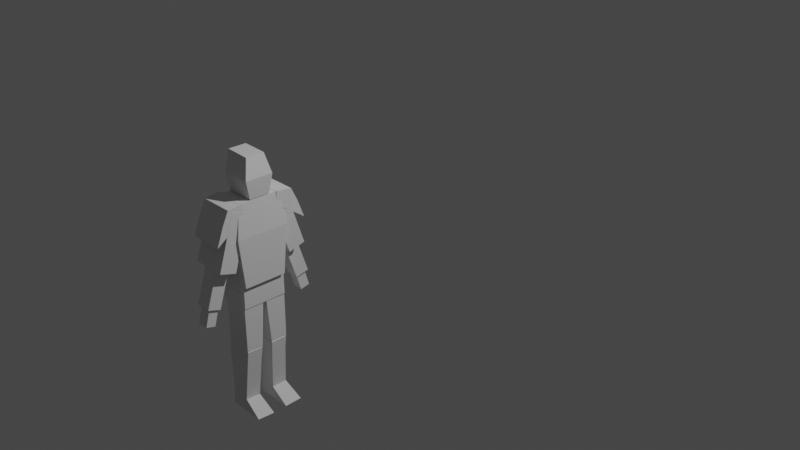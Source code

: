 # Source: fighter.blend  (saved by Blender 3.4.6; exported with 4.5.12 LTS)
import bpy
from mathutils import Matrix  # noqa: F401  (used for matrix-valued properties, if any)

bpy.ops.wm.read_factory_settings(use_empty=True)
scene = bpy.context.scene
scene.name = 'Scene'

# ---- collections
col_collection = bpy.data.collections.new('Collection'); scene.collection.children.link(col_collection)
col_references = bpy.data.collections.new('References'); scene.collection.children.link(col_references)

# ---- materials (node trees are filled in below, after node groups)
mat_material = bpy.data.materials.new('Material')
mat_material.alpha_threshold = 0.0
mat_material.use_transparent_shadow = False
mat_material.roughness = 0.5
mat_material.line_color = (0.0, 0.0, 0.0, 1.0)

# ---- material node trees
mat_material.use_nodes = True; mat_material.node_tree.nodes.clear()
_N = mat_material.node_tree.nodes; _L = mat_material.node_tree.links
n0 = _N.new('ShaderNodeOutputMaterial'); n0.name = 'Material Output'; n0.location = (300, 300)
n1 = _N.new('ShaderNodeBsdfPrincipled'); n1.name = 'Principled BSDF'; n1.location = (10, 300)
n1.distribution = 'GGX'
n1.subsurface_method = 'RANDOM_WALK_SKIN'
n1.inputs[3].default_value = 1.45
n1.inputs[27].default_value = (0.0, 0.0, 0.0, 1.0)
n1.inputs[28].default_value = 1.0
_L.new(n1.outputs[0], n0.inputs[0])
n0.is_active_output = True

# ---- world
world_world = bpy.data.worlds.new('World'); scene.world = world_world
world_world.use_nodes = True; world_world.node_tree.nodes.clear()
_N = world_world.node_tree.nodes; _L = world_world.node_tree.links
n0 = _N.new('ShaderNodeOutputWorld'); n0.name = 'World Output'; n0.location = (300, 300)
n1 = _N.new('ShaderNodeBackground'); n1.name = 'Background'; n1.location = (10, 300)
n1.inputs[0].default_value = (0.05088, 0.05088, 0.05088, 1.0)
_L.new(n1.outputs[0], n0.inputs[0])
n0.is_active_output = True
world_world.color = (0.05088, 0.05088, 0.05088)
world_world.use_sun_shadow = False
world_world.sun_shadow_jitter_overblur = 0.0

# ---- cameras
cam_camera = bpy.data.cameras.new('Camera')
cam_camera.clip_end = 100.0
cam_camera.ortho_scale = 7.314

# ---- lights
light_light = bpy.data.lights.new('Light', 'POINT')
light_light.transmission_factor = 0.0
light_light.energy = 1000.0
light_light.shadow_soft_size = 0.1
light_light.shadow_maximum_resolution = 0.006
light_light.use_absolute_resolution = True

# ---- meshes
me_cube = bpy.data.meshes.new('Cube')
me_cube.from_pydata([(0.8285, 0.7212, 1.06), (1.006, 0.8063, -1.0), (0.8285, -0.6333, 1.06), (0.9943, -0.6769, -1.0), (-0.7697, 0.6985, 1.099), (-0.8043, 0.8259, -1.0), (-0.7697, -0.6107, 1.099), (-0.8158, -0.674, -1.0), (1.093, 1.067, 0.004179), (-0.8025, -0.9447, 0.05212), (1.093, -0.9795, 0.004179), (-0.8025, 1.033, 0.05212)], [], [(0, 4, 6, 2), (10, 2, 6, 9), (9, 6, 4, 11), (5, 1, 3, 7), (8, 0, 2, 10), (11, 4, 0, 8), (5, 11, 8, 1), (1, 8, 10, 3), (7, 9, 11, 5), (3, 10, 9, 7)])
_uv = me_cube.uv_layers.new(name='UVMap')
_uv.uv.foreach_set('vector', [0.625, 0.5, 0.875, 0.5, 0.875, 0.75, 0.625, 0.75, 0.5, 0.75, 0.625, 0.75, 0.625, 1.0, 0.5, 1.0, 0.5, 0.0, 0.625, 0.0, 0.625, 0.25, 0.5, 0.25, 0.125, 0.5, 0.375, 0.5, 0.375, 0.75, 0.125, 0.75, 0.5, 0.5, 0.625, 0.5, 0.625, 0.75, 0.5, 0.75, 0.5, 0.25, 0.625, 0.25, 0.625, 0.5, 0.5, 0.5, 0.375, 0.25, 0.5, 0.25, 0.5, 0.5, 0.375, 0.5, 0.375, 0.5, 0.5, 0.5, 0.5, 0.75, 0.375, 0.75, 0.375, 0.0, 0.5, 0.0, 0.5, 0.25, 0.375, 0.25, 0.375, 0.75, 0.5, 0.75, 0.5, 1.0, 0.375, 1.0])
me_cube.materials.append(mat_material)
me_cube.use_mirror_vertex_groups = False
me_cube.update()
me_cube_001 = bpy.data.meshes.new('Cube.001')
me_cube_001.from_pydata([(-0.8396, -1.0, -1.0), (-1.0, -1.0, 1.0), (-0.8396, 1.0, -1.0), (-1.0, 1.0, 1.0), (0.8396, -1.0, -1.0), (1.0, -1.0, 1.0), (0.8396, 1.0, -1.0), (1.0, 1.0, 1.0), (-1.0, -1.219, -0.1912), (-1.0, 1.219, -0.1912), (1.0, 1.219, -0.1912), (1.0, -1.219, -0.1912)], [], [(8, 1, 3, 9), (9, 3, 7, 10), (10, 7, 5, 11), (11, 5, 1, 8), (2, 6, 4, 0), (7, 3, 1, 5), (4, 11, 8, 0), (6, 10, 11, 4), (2, 9, 10, 6), (0, 8, 9, 2)])
_uv = me_cube_001.uv_layers.new(name='UVMap')
_uv.uv.foreach_set('vector', [0.4761, 0.0, 0.625, 0.0, 0.625, 0.25, 0.4761, 0.25, 0.4761, 0.25, 0.625, 0.25, 0.625, 0.5, 0.4761, 0.5, 0.4761, 0.5, 0.625, 0.5, 0.625, 0.75, 0.4761, 0.75, 0.4761, 0.75, 0.625, 0.75, 0.625, 1.0, 0.4761, 1.0, 0.125, 0.5, 0.375, 0.5, 0.375, 0.75, 0.125, 0.75, 0.625, 0.5, 0.875, 0.5, 0.875, 0.75, 0.625, 0.75, 0.375, 0.75, 0.4761, 0.75, 0.4761, 1.0, 0.375, 1.0, 0.375, 0.5, 0.4761, 0.5, 0.4761, 0.75, 0.375, 0.75, 0.375, 0.25, 0.4761, 0.25, 0.4761, 0.5, 0.375, 0.5, 0.375, 0.0, 0.4761, 0.0, 0.4761, 0.25, 0.375, 0.25])
me_cube_001.update()
me_cube_002 = bpy.data.meshes.new('Cube.002')
me_cube_002.from_pydata([(-1.0, -0.0564, -0.336), (-1.0, -0.7379, 0.8952), (-1.0, 0.9651, -1.07), (-1.0, 0.1962, 0.7903), (1.0, -0.0564, -0.336), (1.0, -0.7379, 0.8952), (1.0, 0.9651, -1.07), (1.0, 0.1962, 0.7903), (-1.0, -0.7379, 0.1057), (-1.0, 0.5632, 0.01831), (1.0, 0.5632, 0.01831), (1.0, -0.7379, 0.1057)], [], [(8, 1, 3, 9), (9, 3, 7, 10), (10, 7, 5, 11), (11, 5, 1, 8), (2, 6, 4, 0), (7, 3, 1, 5), (4, 11, 8, 0), (6, 10, 11, 4), (2, 9, 10, 6), (0, 8, 9, 2)])
_uv = me_cube_002.uv_layers.new(name='UVMap')
_uv.uv.foreach_set('vector', [0.5263, 0.0, 0.625, 0.0, 0.625, 0.25, 0.5263, 0.25, 0.5263, 0.25, 0.625, 0.25, 0.625, 0.5, 0.5263, 0.5, 0.5263, 0.5, 0.625, 0.5, 0.625, 0.75, 0.5263, 0.75, 0.5263, 0.75, 0.625, 0.75, 0.625, 1.0, 0.5263, 1.0, 0.125, 0.5, 0.375, 0.5, 0.375, 0.75, 0.125, 0.75, 0.625, 0.5, 0.875, 0.5, 0.875, 0.75, 0.625, 0.75, 0.375, 0.75, 0.5263, 0.75, 0.5263, 1.0, 0.375, 1.0, 0.375, 0.5, 0.5263, 0.5, 0.5263, 0.75, 0.375, 0.75, 0.375, 0.25, 0.5263, 0.25, 0.5263, 0.5, 0.375, 0.5, 0.375, 0.0, 0.5263, 0.0, 0.5263, 0.25, 0.375, 0.25])
me_cube_002.update()
me_cube_003 = bpy.data.meshes.new('Cube.003')
me_cube_003.from_pydata([(-1.0, -0.0564, -0.336), (-1.0, -0.7379, 0.8952), (-1.0, 0.9651, -1.07), (-1.0, 0.1962, 0.7903), (1.0, -0.0564, -0.336), (1.0, -0.7379, 0.8952), (1.0, 0.9651, -1.07), (1.0, 0.1962, 0.7903), (-1.0, -0.7379, 0.1057), (-1.0, 0.5632, 0.01831), (1.0, 0.5632, 0.01831), (1.0, -0.7379, 0.1057)], [], [(8, 1, 3, 9), (9, 3, 7, 10), (10, 7, 5, 11), (11, 5, 1, 8), (2, 6, 4, 0), (7, 3, 1, 5), (4, 11, 8, 0), (6, 10, 11, 4), (2, 9, 10, 6), (0, 8, 9, 2)])
_uv = me_cube_003.uv_layers.new(name='UVMap')
_uv.uv.foreach_set('vector', [0.5263, 0.0, 0.625, 0.0, 0.625, 0.25, 0.5263, 0.25, 0.5263, 0.25, 0.625, 0.25, 0.625, 0.5, 0.5263, 0.5, 0.5263, 0.5, 0.625, 0.5, 0.625, 0.75, 0.5263, 0.75, 0.5263, 0.75, 0.625, 0.75, 0.625, 1.0, 0.5263, 1.0, 0.125, 0.5, 0.375, 0.5, 0.375, 0.75, 0.125, 0.75, 0.625, 0.5, 0.875, 0.5, 0.875, 0.75, 0.625, 0.75, 0.375, 0.75, 0.5263, 0.75, 0.5263, 1.0, 0.375, 1.0, 0.375, 0.5, 0.5263, 0.5, 0.5263, 0.75, 0.375, 0.75, 0.375, 0.25, 0.5263, 0.25, 0.5263, 0.5, 0.375, 0.5, 0.375, 0.0, 0.5263, 0.0, 0.5263, 0.25, 0.375, 0.25])
me_cube_003.update()
me_cube_004 = bpy.data.meshes.new('Cube.004')
me_cube_004.from_pydata([(-1.0, -1.0, -1.0), (-1.0, -1.0, 1.0), (-1.0, 1.0, -1.0), (-1.0, 1.0, 1.0), (1.0, -1.0, -1.0), (1.0, -1.0, 1.0), (1.0, 1.0, -1.0), (1.0, 1.0, 1.0)], [], [(0, 1, 3, 2), (2, 3, 7, 6), (6, 7, 5, 4), (4, 5, 1, 0), (2, 6, 4, 0), (7, 3, 1, 5)])
_uv = me_cube_004.uv_layers.new(name='UVMap')
_uv.uv.foreach_set('vector', [0.375, 0.0, 0.625, 0.0, 0.625, 0.25, 0.375, 0.25, 0.375, 0.25, 0.625, 0.25, 0.625, 0.5, 0.375, 0.5, 0.375, 0.5, 0.625, 0.5, 0.625, 0.75, 0.375, 0.75, 0.375, 0.75, 0.625, 0.75, 0.625, 1.0, 0.375, 1.0, 0.125, 0.5, 0.375, 0.5, 0.375, 0.75, 0.125, 0.75, 0.625, 0.5, 0.875, 0.5, 0.875, 0.75, 0.625, 0.75])
me_cube_004.update()
me_cube_005 = bpy.data.meshes.new('Cube.005')
me_cube_005.from_pydata([(-1.0, -1.0, -1.0), (-1.0, -1.0, 1.0), (-1.0, 1.0, -1.0), (-1.0, 1.0, 1.0), (1.0, -1.0, -1.0), (1.0, -1.0, 1.0), (1.0, 1.0, -1.0), (1.0, 1.0, 1.0)], [], [(0, 1, 3, 2), (2, 3, 7, 6), (6, 7, 5, 4), (4, 5, 1, 0), (2, 6, 4, 0), (7, 3, 1, 5)])
_uv = me_cube_005.uv_layers.new(name='UVMap')
_uv.uv.foreach_set('vector', [0.375, 0.0, 0.625, 0.0, 0.625, 0.25, 0.375, 0.25, 0.375, 0.25, 0.625, 0.25, 0.625, 0.5, 0.375, 0.5, 0.375, 0.5, 0.625, 0.5, 0.625, 0.75, 0.375, 0.75, 0.375, 0.75, 0.625, 0.75, 0.625, 1.0, 0.375, 1.0, 0.125, 0.5, 0.375, 0.5, 0.375, 0.75, 0.125, 0.75, 0.625, 0.5, 0.875, 0.5, 0.875, 0.75, 0.625, 0.75])
me_cube_005.update()
me_cube_006 = bpy.data.meshes.new('Cube.006')
me_cube_006.from_pydata([(-1.0, -0.9433, -0.9914), (-1.0, -0.9433, 1.009), (-1.0, 1.057, -0.9914), (-1.0, 1.057, 1.009), (1.0, -0.9433, -0.9914), (1.0, -0.9433, 1.009), (1.0, 1.057, -0.9914), (1.0, 1.057, 1.009)], [], [(0, 1, 3, 2), (2, 3, 7, 6), (6, 7, 5, 4), (4, 5, 1, 0), (2, 6, 4, 0), (7, 3, 1, 5)])
_uv = me_cube_006.uv_layers.new(name='UVMap')
_uv.uv.foreach_set('vector', [0.375, 0.0, 0.625, 0.0, 0.625, 0.25, 0.375, 0.25, 0.375, 0.25, 0.625, 0.25, 0.625, 0.5, 0.375, 0.5, 0.375, 0.5, 0.625, 0.5, 0.625, 0.75, 0.375, 0.75, 0.375, 0.75, 0.625, 0.75, 0.625, 1.0, 0.375, 1.0, 0.125, 0.5, 0.375, 0.5, 0.375, 0.75, 0.125, 0.75, 0.625, 0.5, 0.875, 0.5, 0.875, 0.75, 0.625, 0.75])
me_cube_006.update()
me_cube_007 = bpy.data.meshes.new('Cube.007')
me_cube_007.from_pydata([(-1.0, -0.9433, -0.9914), (-1.0, -0.9433, 1.009), (-1.0, 1.057, -0.9914), (-1.0, 1.057, 1.009), (1.0, -0.9433, -0.9914), (1.0, -0.9433, 1.009), (1.0, 1.057, -0.9914), (1.0, 1.057, 1.009)], [], [(0, 1, 3, 2), (2, 3, 7, 6), (6, 7, 5, 4), (4, 5, 1, 0), (2, 6, 4, 0), (7, 3, 1, 5)])
_uv = me_cube_007.uv_layers.new(name='UVMap')
_uv.uv.foreach_set('vector', [0.375, 0.0, 0.625, 0.0, 0.625, 0.25, 0.375, 0.25, 0.375, 0.25, 0.625, 0.25, 0.625, 0.5, 0.375, 0.5, 0.375, 0.5, 0.625, 0.5, 0.625, 0.75, 0.375, 0.75, 0.375, 0.75, 0.625, 0.75, 0.625, 1.0, 0.375, 1.0, 0.125, 0.5, 0.375, 0.5, 0.375, 0.75, 0.125, 0.75, 0.625, 0.5, 0.875, 0.5, 0.875, 0.75, 0.625, 0.75])
me_cube_007.update()
me_cube_008 = bpy.data.meshes.new('Cube.008')
me_cube_008.from_pydata([(-1.0, -1.0, -1.0), (-1.0, -1.0, 1.0), (-1.0, 1.0, -1.0), (-1.0, 1.0, 1.0), (1.0, -1.0, -1.0), (1.0, -1.0, 1.0), (1.0, 1.0, -1.0), (1.0, 1.0, 1.0)], [], [(0, 1, 3, 2), (2, 3, 7, 6), (6, 7, 5, 4), (4, 5, 1, 0), (2, 6, 4, 0), (7, 3, 1, 5)])
_uv = me_cube_008.uv_layers.new(name='UVMap')
_uv.uv.foreach_set('vector', [0.375, 0.0, 0.625, 0.0, 0.625, 0.25, 0.375, 0.25, 0.375, 0.25, 0.625, 0.25, 0.625, 0.5, 0.375, 0.5, 0.375, 0.5, 0.625, 0.5, 0.625, 0.75, 0.375, 0.75, 0.375, 0.75, 0.625, 0.75, 0.625, 1.0, 0.375, 1.0, 0.125, 0.5, 0.375, 0.5, 0.375, 0.75, 0.125, 0.75, 0.625, 0.5, 0.875, 0.5, 0.875, 0.75, 0.625, 0.75])
me_cube_008.update()
me_cube_009 = bpy.data.meshes.new('Cube.009')
me_cube_009.from_pydata([(-1.0, -1.0, -1.0), (-1.0, -1.0, 1.0), (-1.0, 1.0, -1.0), (-1.0, 1.0, 1.0), (1.0, -1.0, -1.0), (1.0, -1.0, 1.0), (1.0, 1.0, -1.0), (1.0, 1.0, 1.0)], [], [(0, 1, 3, 2), (2, 3, 7, 6), (6, 7, 5, 4), (4, 5, 1, 0), (2, 6, 4, 0), (7, 3, 1, 5)])
_uv = me_cube_009.uv_layers.new(name='UVMap')
_uv.uv.foreach_set('vector', [0.375, 0.0, 0.625, 0.0, 0.625, 0.25, 0.375, 0.25, 0.375, 0.25, 0.625, 0.25, 0.625, 0.5, 0.375, 0.5, 0.375, 0.5, 0.625, 0.5, 0.625, 0.75, 0.375, 0.75, 0.375, 0.75, 0.625, 0.75, 0.625, 1.0, 0.375, 1.0, 0.125, 0.5, 0.375, 0.5, 0.375, 0.75, 0.125, 0.75, 0.625, 0.5, 0.875, 0.5, 0.875, 0.75, 0.625, 0.75])
me_cube_009.update()
me_cube_010 = bpy.data.meshes.new('Cube.010')
me_cube_010.from_pydata([(-1.007, -1.007, -1.0), (-1.0, -1.0, 1.0), (-1.007, 1.007, -1.0), (-1.0, 1.0, 1.0), (1.007, -1.007, -1.0), (1.0, -1.0, 1.0), (1.007, 1.007, -1.0), (1.0, 1.0, 1.0), (-6.438, -0.9578, -0.4613), (-6.438, -1.04, -6.426)], [(8, 9)], [(0, 1, 3, 2), (2, 3, 7, 6), (6, 7, 5, 4), (4, 5, 1, 0), (2, 6, 4, 0), (7, 3, 1, 5)])
_uv = me_cube_010.uv_layers.new(name='UVMap')
_uv.uv.foreach_set('vector', [0.375, 0.0, 0.625, 0.0, 0.625, 0.25, 0.375, 0.25, 0.375, 0.25, 0.625, 0.25, 0.625, 0.5, 0.375, 0.5, 0.375, 0.5, 0.625, 0.5, 0.625, 0.75, 0.375, 0.75, 0.375, 0.75, 0.625, 0.75, 0.625, 1.0, 0.375, 1.0, 0.125, 0.5, 0.375, 0.5, 0.375, 0.75, 0.125, 0.75, 0.625, 0.5, 0.875, 0.5, 0.875, 0.75, 0.625, 0.75])
me_cube_010.update()
me_cube_011 = bpy.data.meshes.new('Cube.011')
me_cube_011.from_pydata([(-0.6656, -0.5075, -0.9989), (-1.0, -1.0, 1.0), (-0.6656, 0.5339, -1.001), (-1.0, 1.0, 1.0), (0.6656, -0.5075, -0.9989), (1.0, -1.0, 1.0), (0.6656, 0.5339, -1.001), (1.0, 1.0, 1.0), (-1.0, -0.7985, -0.1424), (-1.0, 0.7661, -0.1454), (1.0, 0.7661, -0.1454), (1.0, -0.7985, -0.1424), (-0.6656, -0.5075, -0.9989), (-0.6656, 0.5339, -1.001), (0.6656, -0.5075, -0.9989), (0.6656, 0.5339, -1.001), (-0.6656, -0.5075, -0.9989), (-0.6656, 0.5339, -1.001), (0.6656, -0.5075, -0.9989), (0.6656, 0.5339, -1.001)], [(13, 12), (15, 13), (14, 15), (12, 14)], [(8, 1, 3, 9), (9, 3, 7, 10), (10, 7, 5, 11), (11, 5, 1, 8), (17, 19, 18, 16), (7, 3, 1, 5), (4, 11, 8, 0), (6, 10, 11, 4), (2, 9, 10, 6), (0, 8, 9, 2)])
_uv = me_cube_011.uv_layers.new(name='UVMap')
_uv.uv.foreach_set('vector', [0.482, 0.0, 0.625, 0.0, 0.625, 0.25, 0.482, 0.25, 0.482, 0.25, 0.625, 0.25, 0.625, 0.5, 0.482, 0.5, 0.482, 0.5, 0.625, 0.5, 0.625, 0.75, 0.482, 0.75, 0.482, 0.75, 0.625, 0.75, 0.625, 1.0, 0.482, 1.0, 0.125, 0.5, 0.375, 0.5, 0.375, 0.75, 0.125, 0.75, 0.625, 0.5, 0.875, 0.5, 0.875, 0.75, 0.625, 0.75, 0.375, 0.75, 0.482, 0.75, 0.482, 1.0, 0.375, 1.0, 0.375, 0.5, 0.482, 0.5, 0.482, 0.75, 0.375, 0.75, 0.375, 0.25, 0.482, 0.25, 0.482, 0.5, 0.375, 0.5, 0.375, 0.0, 0.482, 0.0, 0.482, 0.25, 0.375, 0.25])
me_cube_011.update()
me_cube_012 = bpy.data.meshes.new('Cube.012')
me_cube_012.from_pydata([(-0.6656, -0.5075, -0.9989), (-1.0, -1.0, 1.0), (-0.6656, 0.5339, -1.001), (-1.0, 1.0, 1.0), (0.6656, -0.5075, -0.9989), (1.0, -1.0, 1.0), (0.6656, 0.5339, -1.001), (1.0, 1.0, 1.0), (-1.0, -0.7985, -0.1424), (-1.0, 0.7661, -0.1454), (1.0, 0.7661, -0.1454), (1.0, -0.7985, -0.1424), (-0.6656, -0.5075, -0.9989), (-0.6656, 0.5339, -1.001), (0.6656, -0.5075, -0.9989), (0.6656, 0.5339, -1.001), (-0.6656, -0.5075, -0.9989), (-0.6656, 0.5339, -1.001), (0.6656, -0.5075, -0.9989), (0.6656, 0.5339, -1.001)], [(13, 12), (15, 13), (14, 15), (12, 14)], [(8, 1, 3, 9), (9, 3, 7, 10), (10, 7, 5, 11), (11, 5, 1, 8), (17, 19, 18, 16), (7, 3, 1, 5), (4, 11, 8, 0), (6, 10, 11, 4), (2, 9, 10, 6), (0, 8, 9, 2)])
_uv = me_cube_012.uv_layers.new(name='UVMap')
_uv.uv.foreach_set('vector', [0.482, 0.0, 0.625, 0.0, 0.625, 0.25, 0.482, 0.25, 0.482, 0.25, 0.625, 0.25, 0.625, 0.5, 0.482, 0.5, 0.482, 0.5, 0.625, 0.5, 0.625, 0.75, 0.482, 0.75, 0.482, 0.75, 0.625, 0.75, 0.625, 1.0, 0.482, 1.0, 0.125, 0.5, 0.375, 0.5, 0.375, 0.75, 0.125, 0.75, 0.625, 0.5, 0.875, 0.5, 0.875, 0.75, 0.625, 0.75, 0.375, 0.75, 0.482, 0.75, 0.482, 1.0, 0.375, 1.0, 0.375, 0.5, 0.482, 0.5, 0.482, 0.75, 0.375, 0.75, 0.375, 0.25, 0.482, 0.25, 0.482, 0.5, 0.375, 0.5, 0.375, 0.0, 0.482, 0.0, 0.482, 0.25, 0.375, 0.25])
me_cube_012.update()
me_cube_013 = bpy.data.meshes.new('Cube.013')
me_cube_013.from_pydata([(0.3816, 1.4, 0.5419), (1.204, 1.302, -1.404), (0.3816, -0.5968, 0.5702), (1.204, -0.9597, -1.374), (-1.337, 1.395, 0.5034), (-1.1, 1.306, -1.406), (-1.337, -0.6013, 0.5317), (-1.083, -0.9561, -1.377), (0.01503, -0.7641, -1.027), (0.01503, 1.189, -1.055), (-1.107, 1.206, -0.9209), (-1.091, -0.7467, -0.894), (-1.232, -0.6637, -0.07951), (0.2245, -0.6685, -0.1145), (0.2245, 1.309, -0.1427), (-1.239, 1.314, -0.1072), (0.3816, 0.5012, 0.5547), (1.204, 0.2841, -1.391), (-1.337, 0.4966, 0.5161), (-1.092, 0.2877, -1.393), (-1.099, 0.3272, -0.9088), (0.01503, 0.3099, -1.043), (-1.235, 0.424, -0.09474), (0.2245, 0.4192, -0.13)], [], [(16, 18, 6, 2), (19, 17, 3, 7), (13, 2, 6, 12), (23, 16, 2, 13), (15, 4, 0, 14), (22, 18, 4, 15), (19, 20, 10, 5), (5, 10, 9, 1), (17, 21, 8, 3), (3, 8, 11, 7), (20, 22, 15, 10), (10, 15, 14, 9), (21, 23, 13, 8), (8, 13, 12, 11), (9, 14, 23, 21), (11, 12, 22, 20), (1, 9, 21, 17), (7, 11, 20, 19), (12, 6, 18, 22), (14, 0, 16, 23), (5, 1, 17, 19), (0, 4, 18, 16)])
_uv = me_cube_013.uv_layers.new(name='UVMap')
_uv.uv.foreach_set('vector', [0.625, 0.6125, 0.875, 0.6125, 0.875, 0.75, 0.625, 0.75, 0.125, 0.6125, 0.375, 0.6125, 0.375, 0.75, 0.125, 0.75, 0.5714, 0.75, 0.625, 0.75, 0.625, 1.0, 0.5714, 1.0, 0.5714, 0.6125, 0.625, 0.6125, 0.625, 0.75, 0.5714, 0.75, 0.5714, 0.25, 0.625, 0.25, 0.625, 0.5, 0.5714, 0.5, 0.5714, 0.1375, 0.625, 0.1375, 0.625, 0.25, 0.5714, 0.25, 0.375, 0.1375, 0.5, 0.1375, 0.5, 0.25, 0.375, 0.25, 0.375, 0.25, 0.5, 0.25, 0.5, 0.5, 0.375, 0.5, 0.375, 0.6125, 0.5, 0.6125, 0.5, 0.75, 0.375, 0.75, 0.375, 0.75, 0.5, 0.75, 0.5, 1.0, 0.375, 1.0, 0.5, 0.1375, 0.5714, 0.1375, 0.5714, 0.25, 0.5, 0.25, 0.5, 0.25, 0.5714, 0.25, 0.5714, 0.5, 0.5, 0.5, 0.5, 0.6125, 0.5714, 0.6125, 0.5714, 0.75, 0.5, 0.75, 0.5, 0.75, 0.5714, 0.75, 0.5714, 1.0, 0.5, 1.0, 0.5, 0.5, 0.5714, 0.5, 0.5714, 0.6125, 0.5, 0.6125, 0.5, 0.0, 0.5714, 0.0, 0.5714, 0.1375, 0.5, 0.1375, 0.375, 0.5, 0.5, 0.5, 0.5, 0.6125, 0.375, 0.6125, 0.375, 0.0, 0.5, 0.0, 0.5, 0.1375, 0.375, 0.1375, 0.5714, 0.0, 0.625, 0.0, 0.625, 0.1375, 0.5714, 0.1375, 0.5714, 0.5, 0.625, 0.5, 0.625, 0.6125, 0.5714, 0.6125, 0.125, 0.5, 0.375, 0.5, 0.375, 0.6125, 0.125, 0.6125, 0.625, 0.5, 0.875, 0.5, 0.875, 0.6125, 0.625, 0.6125])
me_cube_013.update()
me_cube_014 = bpy.data.meshes.new('Cube.014')
me_cube_014.from_pydata([(0.3816, 1.4, 0.5419), (1.204, 1.302, -1.404), (0.3816, -0.5968, 0.5702), (1.204, -0.9597, -1.374), (-1.337, 1.395, 0.5034), (-1.1, 1.306, -1.406), (-1.337, -0.6013, 0.5317), (-1.083, -0.9561, -1.377), (0.01503, -0.7641, -1.027), (0.01503, 1.189, -1.055), (-1.107, 1.206, -0.9209), (-1.091, -0.7467, -0.894)], [], [(0, 4, 6, 2), (5, 1, 3, 7), (8, 2, 6, 11), (9, 0, 2, 8), (10, 4, 0, 9), (11, 6, 4, 10), (7, 11, 10, 5), (5, 10, 9, 1), (1, 9, 8, 3), (3, 8, 11, 7)])
_uv = me_cube_014.uv_layers.new(name='UVMap')
_uv.uv.foreach_set('vector', [0.625, 0.5, 0.875, 0.5, 0.875, 0.75, 0.625, 0.75, 0.125, 0.5, 0.375, 0.5, 0.375, 0.75, 0.125, 0.75, 0.5, 0.75, 0.625, 0.75, 0.625, 1.0, 0.5, 1.0, 0.5, 0.5, 0.625, 0.5, 0.625, 0.75, 0.5, 0.75, 0.5, 0.25, 0.625, 0.25, 0.625, 0.5, 0.5, 0.5, 0.5, 0.0, 0.625, 0.0, 0.625, 0.25, 0.5, 0.25, 0.375, 0.0, 0.5, 0.0, 0.5, 0.25, 0.375, 0.25, 0.375, 0.25, 0.5, 0.25, 0.5, 0.5, 0.375, 0.5, 0.375, 0.5, 0.5, 0.5, 0.5, 0.75, 0.375, 0.75, 0.375, 0.75, 0.5, 0.75, 0.5, 1.0, 0.375, 1.0])
me_cube_014.update()

# ---- objects
ob_cube = bpy.data.objects.new('Cube', me_cube)
ob_light = bpy.data.objects.new('Light', light_light)
ob_camera = bpy.data.objects.new('Camera', cam_camera)
ob_cube_001 = bpy.data.objects.new('Cube.001', me_cube_001)
ob_cube_002 = bpy.data.objects.new('Cube.002', me_cube_002)
ob_cube_003 = bpy.data.objects.new('Cube.003', me_cube_003)
ob_cube_004 = bpy.data.objects.new('Cube.004', me_cube_004)
ob_cube_005 = bpy.data.objects.new('Cube.005', me_cube_005)
ob_cube_006 = bpy.data.objects.new('Cube.006', me_cube_006)
ob_cube_007 = bpy.data.objects.new('Cube.007', me_cube_007)
ob_cube_008 = bpy.data.objects.new('Cube.008', me_cube_008)
ob_cube_009 = bpy.data.objects.new('Cube.009', me_cube_009)
ob_cube_010 = bpy.data.objects.new('Cube.010', me_cube_010)
ob_cube_011 = bpy.data.objects.new('Cube.011', me_cube_011)
ob_cube_012 = bpy.data.objects.new('Cube.012', me_cube_012)
ob_cube_013 = bpy.data.objects.new('Cube.013', me_cube_013)
ob_cube_014 = bpy.data.objects.new('Cube.014', me_cube_014)
ob_empty = bpy.data.objects.new('Empty', None)
ob_empty_001 = bpy.data.objects.new('Empty.001', None)

# ---- transforms, parenting, visibility, modifiers, constraints
ob_cube.location = (0.08659, -1.883, 1.114)
ob_cube.scale = (0.1578, 0.1364, 0.184)
ob_cube.lock_rotations_4d = False
ob_cube.empty_display_type = 'ARROWS'
ob_cube.lineart.crease_threshold = 0.0
ob_light.location = (4.076, 1.005, 5.904)
ob_light.rotation_euler = (0.6503, 0.05522, 1.866)
ob_light.lock_rotations_4d = False
ob_light.empty_display_type = 'ARROWS'
ob_light.color = (0.0, 0.0, 0.0, 0.0)
ob_light.lineart.crease_threshold = 0.0
ob_camera.location = (7.359, -6.926, 4.958)
ob_camera.rotation_euler = (1.109, 0.0, 0.8149)
ob_camera.lock_rotations_4d = False
ob_camera.empty_display_type = 'ARROWS'
ob_camera.color = (0.0, 0.0, 0.0, 0.0)
ob_camera.display_type = 'WIRE'
ob_camera.lineart.crease_threshold = 0.0
ob_cube_001.location = (0.09779, -1.883, 0.5184)
ob_cube_001.scale = (0.1732, 0.2128, -0.404)
ob_cube_002.location = (0.07989, -1.573, 0.7728)
ob_cube_002.scale = (0.1707, 0.1707, 0.1707)
ob_cube_003.location = (0.07989, -2.178, 0.7728)
ob_cube_003.scale = (0.1707, -0.1707, 0.1707)
ob_cube_004.location = (0.07989, -2.175, 0.5848)
ob_cube_004.rotation_euler = (-0.3022, -6.609e-17, 1.006e-17)
ob_cube_004.scale = (0.1717, 0.08468, -0.2807)
ob_cube_005.location = (0.08287, -2.297, 0.188)
ob_cube_005.rotation_euler = (1.262, -0.0, 0.0)
ob_cube_005.scale = (0.0783, 0.2373, -0.06612)
ob_cube_006.location = (0.08486, -2.389, -0.1222)
ob_cube_006.rotation_euler = (-0.2638, -5.789e-17, 7.68e-18)
ob_cube_006.scale = (0.05739, 0.04745, 0.08299)
ob_cube_007.location = (0.08627, -1.365, -0.1222)
ob_cube_007.rotation_euler = (-0.2638, -5.789e-17, -3.201)
ob_cube_007.scale = (0.05739, 0.04745, 0.08299)
ob_cube_008.location = (0.08281, -1.457, 0.188)
ob_cube_008.rotation_euler = (1.262, -0.0, -3.201)
ob_cube_008.scale = (0.0783, 0.2373, -0.06612)
ob_cube_009.location = (0.07854, -1.579, 0.5848)
ob_cube_009.rotation_euler = (-0.3022, -6.609e-17, -3.201)
ob_cube_009.scale = (0.1717, 0.08468, -0.2807)
ob_cube_010.location = (0.08486, -1.879, 0.0299)
ob_cube_010.scale = (0.1515, 0.2192, 0.1419)
ob_cube_011.location = (0.1, -2.011, -0.4788)
ob_cube_011.rotation_euler = (-0.03316, -7.361e-18, 1.22e-19)
ob_cube_011.scale = (0.1304, 0.1078, 0.5131)
ob_cube_012.location = (0.1, -1.75, -0.4717)
ob_cube_012.rotation_euler = (-0.03316, -7.361e-18, -3.129)
ob_cube_012.scale = (0.1304, 0.1078, 0.5131)
ob_cube_013.location = (0.1723, -2.053, -0.7554)
ob_cube_013.scale = (0.1647, 0.07808, 0.3345)
ob_cube_014.location = (0.1723, -1.771, -0.7554)
ob_cube_014.rotation_euler = (0.07411, 0.002566, 0.01179)
ob_cube_014.scale = (0.1647, 0.07808, 0.3345)
ob_empty.location = (-2.4, -0.2, 0.0)
ob_empty.rotation_euler = (1.571, -0.0, 1.571)
ob_empty.empty_display_type = 'IMAGE'
ob_empty.empty_display_size = 5.0
ob_empty.use_empty_image_alpha = True
ob_empty.color = (1.0, 1.0, 1.0, 0.25)
ob_empty_001.location = (1.1, -2.8, 0.0)
ob_empty_001.rotation_euler = (1.571, -0.0, 3.126)
ob_empty_001.empty_display_type = 'IMAGE'
ob_empty_001.empty_display_size = 5.0
ob_empty_001.use_empty_image_alpha = True
ob_empty_001.color = (1.0, 1.0, 1.0, 0.25)

# ---- collection membership
col_collection.objects.link(ob_cube)
col_collection.objects.link(ob_light)
col_collection.objects.link(ob_camera)
col_collection.objects.link(ob_cube_001)
col_collection.objects.link(ob_cube_002)
col_collection.objects.link(ob_cube_003)
col_collection.objects.link(ob_cube_004)
col_collection.objects.link(ob_cube_005)
col_collection.objects.link(ob_cube_006)
col_collection.objects.link(ob_cube_007)
col_collection.objects.link(ob_cube_008)
col_collection.objects.link(ob_cube_009)
col_collection.objects.link(ob_cube_010)
col_collection.objects.link(ob_cube_011)
col_collection.objects.link(ob_cube_012)
col_collection.objects.link(ob_cube_013)
col_collection.objects.link(ob_cube_014)
col_references.objects.link(ob_empty)
col_references.objects.link(ob_empty_001)

# ---- scene / render settings (as saved in the file)
scene.camera = ob_camera
scene.frame_start = 1; scene.frame_end = 250; scene.frame_set(1)
scene.render.engine = 'BLENDER_EEVEE_NEXT'
scene.cycles.sampling_pattern = 'TABULATED_SOBOL'
scene.cycles.use_light_tree = False
scene.view_settings.view_transform = 'Filmic'
bpy.context.view_layer.update()
